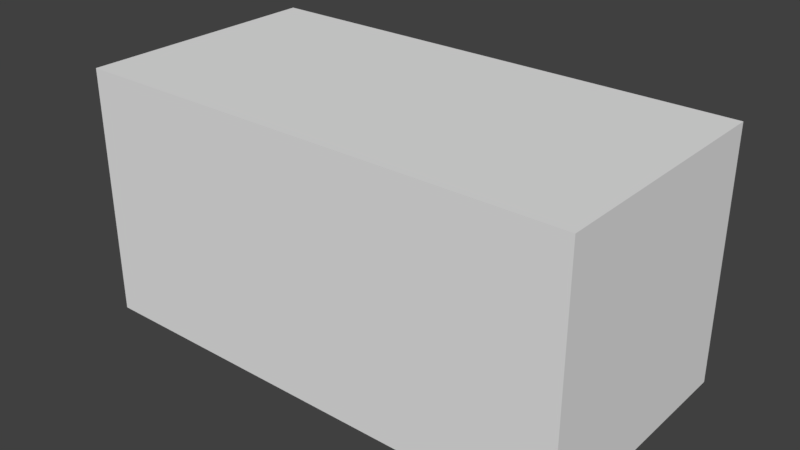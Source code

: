 # Source: table.blend  (saved by Blender 2.79.0; exported with 4.5.12 LTS)
import bpy
from mathutils import Matrix  # noqa: F401  (used for matrix-valued properties, if any)

bpy.ops.wm.read_factory_settings(use_empty=True)
scene = bpy.context.scene
scene.name = 'Scene'

# ---- collections
col_collection_1 = bpy.data.collections.new('Collection 1'); scene.collection.children.link(col_collection_1)

# ---- materials (node trees are filled in below, after node groups)
mat_material = bpy.data.materials.new('Material')
mat_material.alpha_threshold = 0.0
mat_material.use_transparent_shadow = False
mat_material.roughness = 0.5
mat_material.line_color = (0.0, 0.0, 0.0, 1.0)

# ---- material node trees

# ---- world
world_world = bpy.data.worlds.new('World'); scene.world = world_world
world_world.color = (0.05088, 0.05088, 0.05088)
world_world.use_sun_shadow = False
world_world.sun_shadow_jitter_overblur = 0.0
world_world.cycles.sampling_method = 'MANUAL'

# ---- meshes
me_cube = bpy.data.meshes.new('Cube')
me_cube.from_pydata([(0.75, -0.236, -0.375), (0.75, -0.986, -0.375), (-0.75, -0.986, -0.375), (-0.75, -0.236, -0.375), (0.75, -0.236, 0.375), (0.75, -0.986, 0.375), (-0.75, -0.986, 0.375), (-0.75, -0.236, 0.375)], [], [(0, 3, 2, 1), (4, 7, 6, 5), (0, 4, 5, 1), (1, 5, 6, 2), (2, 6, 7, 3), (4, 0, 3, 7)])
_uv = me_cube.uv_layers.new(name='UVMap')
_uv.uv.foreach_set('vector', [0.9995, 0.2504, 0.5001, 0.2504, 0.5001, 0.5001, 0.9995, 0.5001, 0.4996, 0.5001, 0.0001547, 0.5001, 0.0001546, 0.2503, 0.4996, 0.2503, 0.7497, 0.00041, 0.7497, 0.2501, 0.5, 0.2501, 0.5, 0.0004101, 0.4996, 0.0004797, 0.4996, 0.2502, 0.0002024, 0.2502, 0.0002025, 0.0004796, 0.75, 0.0003612, 0.75, 0.2501, 0.5002, 0.2501, 0.5002, 0.0003612, 0.0001912, 0.2501, 0.0001912, 0.0004357, 0.4996, 0.0004353, 0.4996, 0.2501])
me_cube.materials.append(mat_material)
me_cube.use_remesh_preserve_volume = False
me_cube.use_remesh_preserve_attributes = False
me_cube.use_mirror_vertex_groups = False
me_cube.update()

# ---- objects
ob_cube = bpy.data.objects.new('Cube', me_cube)

# ---- transforms, parenting, visibility, modifiers, constraints
ob_cube.location = (0.0, 0.0, 0.0)
ob_cube.lock_rotations_4d = False
ob_cube.empty_display_type = 'ARROWS'
ob_cube.lineart.crease_threshold = 0.0

# ---- collection membership
col_collection_1.objects.link(ob_cube)

# ---- scene / render settings (as saved in the file)
scene.frame_start = 1; scene.frame_end = 250; scene.frame_set(1)
scene.render.engine = 'BLENDER_EEVEE_NEXT'
scene.render.resolution_percentage = 50
scene.render.dither_intensity = 0.0
scene.cycles.use_denoising = False
scene.cycles.samples = 128
scene.cycles.sampling_pattern = 'TABULATED_SOBOL'
scene.cycles.use_adaptive_sampling = False
scene.cycles.use_light_tree = False
scene.cycles.blur_glossy = 0.0
scene.cycles.sample_clamp_indirect = 0.0
scene.view_settings.view_transform = 'Standard'
bpy.context.view_layer.update()

# ---- added for rendering (the .blend has no active camera and no usable light): camera, sun
cam_auto = bpy.data.cameras.new('AutoCamera')
cam_auto.lens = 50.0
cam_auto.sensor_width = 36.0
cam_auto.clip_end = 1000.0
ob_auto_camera = bpy.data.objects.new('AutoCamera', cam_auto)
scene.collection.objects.link(ob_auto_camera)
ob_auto_camera.location = (1.69975, -2.65073, 1.3598)
ob_auto_camera.rotation_euler = (1.09748, -7.21219e-08, 0.694738)
scene.camera = ob_auto_camera
light_auto_sun = bpy.data.lights.new('AutoSun', 'SUN')
light_auto_sun.energy = 3.0
light_auto_sun.angle = 0.0523599
ob_auto_sun = bpy.data.objects.new('AutoSun', light_auto_sun)
scene.collection.objects.link(ob_auto_sun)
ob_auto_sun.rotation_euler = (0.872665, 0.174533, 0.523599)
bpy.context.view_layer.update()
